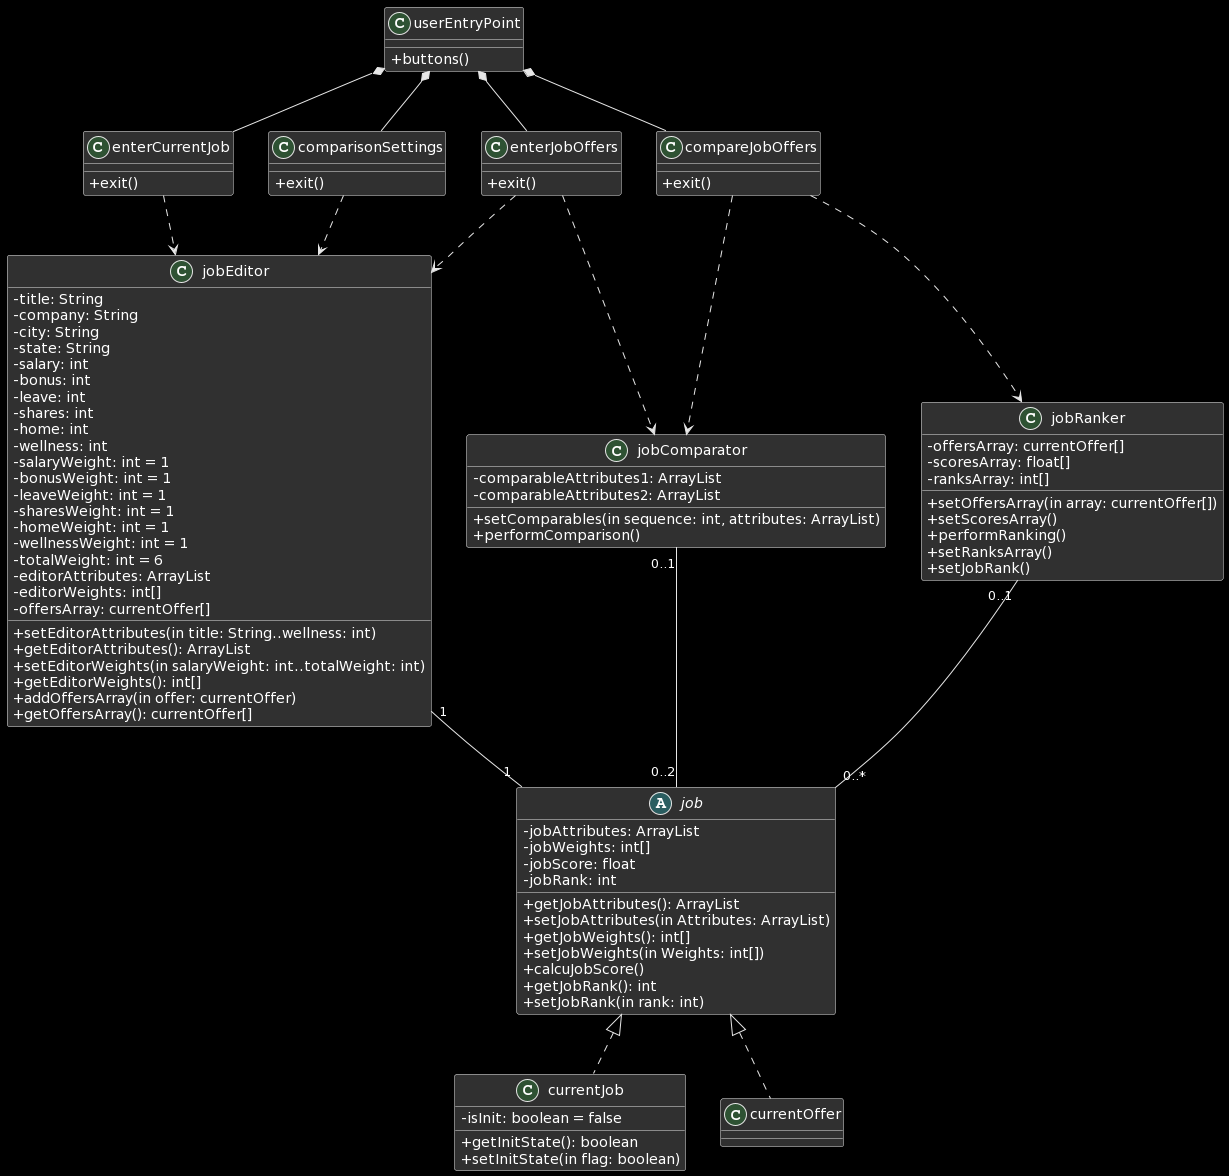

The diagram above was rendered by PlantUML. Its source (embedded in the PNG):
@startuml
skinparam classAttributeIconSize 0
class userEntryPoint{
+buttons()
}

class enterCurrentJob{
+exit()
}

class enterJobOffers{
+exit()
}

class comparisonSettings{
+exit()
}

class compareJobOffers{
+exit()
}

abstract class job{
-jobAttributes: ArrayList
-jobWeights: int[]
-jobScore: float
-jobRank: int
+getJobAttributes(): ArrayList
+setJobAttributes(in Attributes: ArrayList)
+getJobWeights(): int[]
+setJobWeights(in Weights: int[])
+calcuJobScore()
+getJobRank(): int
+setJobRank(in rank: int)
}

class currentJob{
-isInit: boolean = false
+getInitState(): boolean
+setInitState(in flag: boolean)
}

class currentOffer{
}

class jobComparator{
-comparableAttributes1: ArrayList
-comparableAttributes2: ArrayList
+setComparables(in sequence: int, attributes: ArrayList)
+performComparison()
}

class jobRanker{
-offersArray: currentOffer[]
-scoresArray: float[]
-ranksArray: int[]
+setOffersArray(in array: currentOffer[])
+setScoresArray()
+performRanking()
+setRanksArray()
+setJobRank()
}

class jobEditor{
-title: String
-company: String
-city: String
-state: String
-salary: int
-bonus: int
-leave: int
-shares: int
-home: int
-wellness: int
-salaryWeight: int = 1
-bonusWeight: int = 1
-leaveWeight: int = 1
-sharesWeight: int = 1
-homeWeight: int = 1
-wellnessWeight: int = 1
-totalWeight: int = 6
-editorAttributes: ArrayList
-editorWeights: int[]
-offersArray: currentOffer[]
+setEditorAttributes(in title: String..wellness: int)
+getEditorAttributes(): ArrayList
+setEditorWeights(in salaryWeight: int..totalWeight: int)
+getEditorWeights(): int[]
+addOffersArray(in offer: currentOffer)
+getOffersArray(): currentOffer[]
}

enterCurrentJob -up-* userEntryPoint
enterJobOffers -up-* userEntryPoint
comparisonSettings -up-* userEntryPoint
compareJobOffers -up-* userEntryPoint

enterCurrentJob .down.> jobEditor
enterJobOffers .down.> jobEditor
enterJobOffers .down.> jobComparator
comparisonSettings .down.> jobEditor
compareJobOffers .down.> jobRanker
compareJobOffers .down.> jobComparator

jobComparator "0..1"-down-"0..2" job
jobRanker "0..1"-down-"0..*" job
jobEditor "1"-down-"1" job

currentJob .up.|> job
currentOffer .up.|> job
@enduml